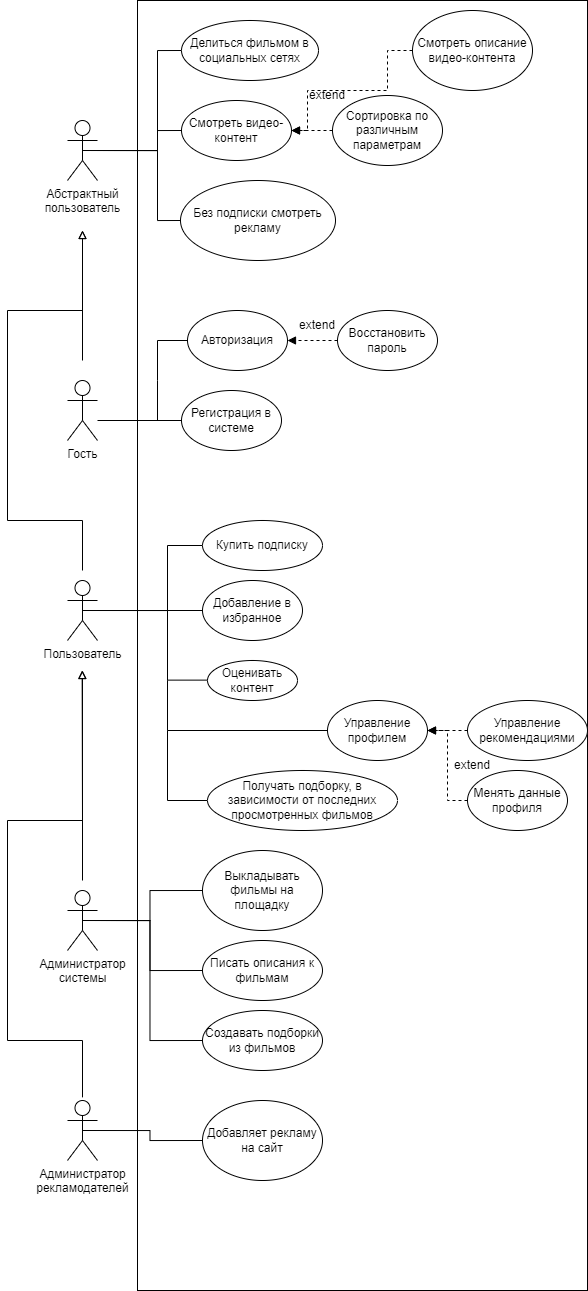

The diagram above was exported from draw.io. Its source (the exported page's mxGraphModel, read from the mxfile embedded in the PNG):
<mxGraphModel dx="1000" dy="1861" grid="1" gridSize="10" guides="1" tooltips="1" connect="1" arrows="1" fold="1" page="1" pageScale="1" pageWidth="827" pageHeight="1169" math="0" shadow="0">
  <root>
    <mxCell id="0" />
    <mxCell id="1" parent="0" />
    <mxCell id="5lyKcak0xtCJQbiHs1k0-6" value="" style="rounded=0;whiteSpace=wrap;html=1;" parent="1" vertex="1">
      <mxGeometry x="370" y="-140" width="450" height="1290" as="geometry" />
    </mxCell>
    <mxCell id="Z5sWEUYeV95ttGwz5Vwd-1" value="Гость" style="shape=umlActor;verticalLabelPosition=bottom;verticalAlign=top;html=1;outlineConnect=0;" parent="1" vertex="1">
      <mxGeometry x="300" y="240" width="30" height="60" as="geometry" />
    </mxCell>
    <mxCell id="5lyKcak0xtCJQbiHs1k0-29" style="edgeStyle=orthogonalEdgeStyle;rounded=0;orthogonalLoop=1;jettySize=auto;html=1;exitX=0.5;exitY=0.5;exitDx=0;exitDy=0;exitPerimeter=0;entryX=0;entryY=0.5;entryDx=0;entryDy=0;endArrow=none;endFill=0;" parent="1" source="Z5sWEUYeV95ttGwz5Vwd-2" target="5lyKcak0xtCJQbiHs1k0-28" edge="1">
      <mxGeometry relative="1" as="geometry">
        <Array as="points">
          <mxPoint x="400" y="470" />
          <mxPoint x="400" y="405" />
        </Array>
      </mxGeometry>
    </mxCell>
    <mxCell id="Z5sWEUYeV95ttGwz5Vwd-2" value="Пользователь" style="shape=umlActor;verticalLabelPosition=bottom;verticalAlign=top;html=1;outlineConnect=0;" parent="1" vertex="1">
      <mxGeometry x="300" y="440" width="30" height="60" as="geometry" />
    </mxCell>
    <mxCell id="Z5sWEUYeV95ttGwz5Vwd-3" value="Авторизация" style="ellipse;whiteSpace=wrap;html=1;" parent="1" vertex="1">
      <mxGeometry x="420" y="170" width="100" height="60" as="geometry" />
    </mxCell>
    <mxCell id="Z5sWEUYeV95ttGwz5Vwd-6" value="" style="endArrow=none;html=1;rounded=0;" parent="1" edge="1">
      <mxGeometry width="50" height="50" relative="1" as="geometry">
        <mxPoint x="400" y="539.62" as="sourcePoint" />
        <mxPoint x="440" y="539.62" as="targetPoint" />
      </mxGeometry>
    </mxCell>
    <mxCell id="Z5sWEUYeV95ttGwz5Vwd-8" value="" style="endArrow=none;html=1;rounded=0;" parent="1" edge="1">
      <mxGeometry width="50" height="50" relative="1" as="geometry">
        <mxPoint x="400" y="470" as="sourcePoint" />
        <mxPoint x="400" y="540" as="targetPoint" />
      </mxGeometry>
    </mxCell>
    <mxCell id="Z5sWEUYeV95ttGwz5Vwd-9" value="" style="endArrow=none;html=1;rounded=0;" parent="1" target="Z5sWEUYeV95ttGwz5Vwd-2" edge="1">
      <mxGeometry width="50" height="50" relative="1" as="geometry">
        <mxPoint x="400" y="470" as="sourcePoint" />
        <mxPoint x="450" y="540" as="targetPoint" />
      </mxGeometry>
    </mxCell>
    <mxCell id="Z5sWEUYeV95ttGwz5Vwd-10" value="Добавление в избранное" style="ellipse;whiteSpace=wrap;html=1;" parent="1" vertex="1">
      <mxGeometry x="435" y="440" width="100" height="60" as="geometry" />
    </mxCell>
    <mxCell id="Z5sWEUYeV95ttGwz5Vwd-11" value="" style="endArrow=none;html=1;rounded=0;entryX=0;entryY=0.5;entryDx=0;entryDy=0;" parent="1" target="Z5sWEUYeV95ttGwz5Vwd-10" edge="1">
      <mxGeometry width="50" height="50" relative="1" as="geometry">
        <mxPoint x="400" y="470" as="sourcePoint" />
        <mxPoint x="450" y="420" as="targetPoint" />
      </mxGeometry>
    </mxCell>
    <mxCell id="Z5sWEUYeV95ttGwz5Vwd-12" value="Регистрация в системе" style="ellipse;whiteSpace=wrap;html=1;" parent="1" vertex="1">
      <mxGeometry x="414" y="250" width="100" height="60" as="geometry" />
    </mxCell>
    <mxCell id="Z5sWEUYeV95ttGwz5Vwd-13" value="" style="endArrow=none;html=1;rounded=0;entryX=0;entryY=0.5;entryDx=0;entryDy=0;" parent="1" target="Z5sWEUYeV95ttGwz5Vwd-12" edge="1">
      <mxGeometry width="50" height="50" relative="1" as="geometry">
        <mxPoint x="330" y="280" as="sourcePoint" />
        <mxPoint x="380" y="230" as="targetPoint" />
      </mxGeometry>
    </mxCell>
    <mxCell id="Z5sWEUYeV95ttGwz5Vwd-18" value="Оценивать контент" style="ellipse;whiteSpace=wrap;html=1;" parent="1" vertex="1">
      <mxGeometry x="440" y="520" width="90" height="40" as="geometry" />
    </mxCell>
    <mxCell id="Z5sWEUYeV95ttGwz5Vwd-21" value="" style="endArrow=block;html=1;rounded=0;endFill=0;" parent="1" edge="1">
      <mxGeometry width="50" height="50" relative="1" as="geometry">
        <mxPoint x="315" y="430" as="sourcePoint" />
        <mxPoint x="315" y="90" as="targetPoint" />
        <Array as="points">
          <mxPoint x="315" y="380" />
          <mxPoint x="240" y="380" />
          <mxPoint x="240" y="170" />
          <mxPoint x="315" y="170" />
        </Array>
      </mxGeometry>
    </mxCell>
    <mxCell id="Z5sWEUYeV95ttGwz5Vwd-27" value="" style="endArrow=none;html=1;rounded=0;" parent="1" edge="1">
      <mxGeometry width="50" height="50" relative="1" as="geometry">
        <mxPoint x="390" y="280" as="sourcePoint" />
        <mxPoint x="390" y="200" as="targetPoint" />
        <Array as="points">
          <mxPoint x="390" y="240" />
        </Array>
      </mxGeometry>
    </mxCell>
    <mxCell id="Z5sWEUYeV95ttGwz5Vwd-55" value="" style="endArrow=none;html=1;rounded=0;entryX=0;entryY=0.5;entryDx=0;entryDy=0;" parent="1" target="Z5sWEUYeV95ttGwz5Vwd-3" edge="1">
      <mxGeometry width="50" height="50" relative="1" as="geometry">
        <mxPoint x="390" y="200" as="sourcePoint" />
        <mxPoint x="410" y="150" as="targetPoint" />
      </mxGeometry>
    </mxCell>
    <mxCell id="Z5sWEUYeV95ttGwz5Vwd-56" value="Восстановить пароль" style="ellipse;whiteSpace=wrap;html=1;" parent="1" vertex="1">
      <mxGeometry x="570" y="170" width="100" height="60" as="geometry" />
    </mxCell>
    <mxCell id="Z5sWEUYeV95ttGwz5Vwd-57" value="" style="endArrow=block;html=1;rounded=0;entryX=1;entryY=0.5;entryDx=0;entryDy=0;endFill=1;dashed=1;" parent="1" target="Z5sWEUYeV95ttGwz5Vwd-3" edge="1">
      <mxGeometry width="50" height="50" relative="1" as="geometry">
        <mxPoint x="570" y="200" as="sourcePoint" />
        <mxPoint x="620" y="150" as="targetPoint" />
      </mxGeometry>
    </mxCell>
    <mxCell id="Z5sWEUYeV95ttGwz5Vwd-63" value="" style="endArrow=none;html=1;rounded=0;" parent="1" edge="1">
      <mxGeometry width="50" height="50" relative="1" as="geometry">
        <mxPoint x="400" y="590" as="sourcePoint" />
        <mxPoint x="560" y="590" as="targetPoint" />
      </mxGeometry>
    </mxCell>
    <mxCell id="Z5sWEUYeV95ttGwz5Vwd-64" value="Управление рекомендациями" style="ellipse;whiteSpace=wrap;html=1;" parent="1" vertex="1">
      <mxGeometry x="700" y="560" width="120" height="60" as="geometry" />
    </mxCell>
    <mxCell id="Z5sWEUYeV95ttGwz5Vwd-65" value="Управление профилем" style="ellipse;whiteSpace=wrap;html=1;" parent="1" vertex="1">
      <mxGeometry x="560" y="560" width="100" height="60" as="geometry" />
    </mxCell>
    <mxCell id="Z5sWEUYeV95ttGwz5Vwd-66" value="Менять данные профиля" style="ellipse;whiteSpace=wrap;html=1;" parent="1" vertex="1">
      <mxGeometry x="700" y="630" width="100" height="60" as="geometry" />
    </mxCell>
    <mxCell id="Z5sWEUYeV95ttGwz5Vwd-67" value="" style="endArrow=block;html=1;rounded=0;entryX=1;entryY=0.5;entryDx=0;entryDy=0;endFill=1;dashed=1;exitX=0;exitY=0.5;exitDx=0;exitDy=0;" parent="1" source="Z5sWEUYeV95ttGwz5Vwd-64" target="Z5sWEUYeV95ttGwz5Vwd-65" edge="1">
      <mxGeometry width="50" height="50" relative="1" as="geometry">
        <mxPoint x="710" y="530" as="sourcePoint" />
        <mxPoint x="660" y="530" as="targetPoint" />
      </mxGeometry>
    </mxCell>
    <mxCell id="Z5sWEUYeV95ttGwz5Vwd-68" value="" style="endArrow=block;html=1;rounded=0;entryX=1;entryY=0.5;entryDx=0;entryDy=0;endFill=1;dashed=1;exitX=0;exitY=0.5;exitDx=0;exitDy=0;" parent="1" source="Z5sWEUYeV95ttGwz5Vwd-66" target="Z5sWEUYeV95ttGwz5Vwd-65" edge="1">
      <mxGeometry width="50" height="50" relative="1" as="geometry">
        <mxPoint x="670" y="659.62" as="sourcePoint" />
        <mxPoint x="620" y="659.62" as="targetPoint" />
        <Array as="points">
          <mxPoint x="680" y="660" />
          <mxPoint x="680" y="590" />
        </Array>
      </mxGeometry>
    </mxCell>
    <mxCell id="Z5sWEUYeV95ttGwz5Vwd-72" value="" style="endArrow=none;html=1;rounded=0;" parent="1" edge="1">
      <mxGeometry width="50" height="50" relative="1" as="geometry">
        <mxPoint x="400" y="590" as="sourcePoint" />
        <mxPoint x="400" y="540" as="targetPoint" />
      </mxGeometry>
    </mxCell>
    <mxCell id="Z5sWEUYeV95ttGwz5Vwd-73" value="Получать подборку, в зависимости от последних просмотренных фильмов" style="ellipse;whiteSpace=wrap;html=1;" parent="1" vertex="1">
      <mxGeometry x="440" y="630" width="190" height="60" as="geometry" />
    </mxCell>
    <mxCell id="Z5sWEUYeV95ttGwz5Vwd-74" value="" style="endArrow=none;html=1;rounded=0;" parent="1" edge="1">
      <mxGeometry width="50" height="50" relative="1" as="geometry">
        <mxPoint x="400" y="660" as="sourcePoint" />
        <mxPoint x="400" y="590" as="targetPoint" />
      </mxGeometry>
    </mxCell>
    <mxCell id="Z5sWEUYeV95ttGwz5Vwd-75" value="" style="endArrow=none;html=1;rounded=0;exitX=0;exitY=0.5;exitDx=0;exitDy=0;" parent="1" source="Z5sWEUYeV95ttGwz5Vwd-73" edge="1">
      <mxGeometry width="50" height="50" relative="1" as="geometry">
        <mxPoint x="520" y="660" as="sourcePoint" />
        <mxPoint x="400" y="660" as="targetPoint" />
      </mxGeometry>
    </mxCell>
    <mxCell id="5lyKcak0xtCJQbiHs1k0-11" style="edgeStyle=orthogonalEdgeStyle;rounded=0;orthogonalLoop=1;jettySize=auto;html=1;exitX=0.5;exitY=0.5;exitDx=0;exitDy=0;exitPerimeter=0;entryX=0;entryY=0.5;entryDx=0;entryDy=0;strokeColor=default;endArrow=none;endFill=0;" parent="1" source="5lyKcak0xtCJQbiHs1k0-1" target="5lyKcak0xtCJQbiHs1k0-9" edge="1">
      <mxGeometry relative="1" as="geometry" />
    </mxCell>
    <mxCell id="5lyKcak0xtCJQbiHs1k0-15" style="edgeStyle=orthogonalEdgeStyle;rounded=0;orthogonalLoop=1;jettySize=auto;html=1;exitX=0.5;exitY=0.5;exitDx=0;exitDy=0;exitPerimeter=0;entryX=0;entryY=0.5;entryDx=0;entryDy=0;endArrow=none;endFill=0;" parent="1" source="5lyKcak0xtCJQbiHs1k0-1" target="5lyKcak0xtCJQbiHs1k0-12" edge="1">
      <mxGeometry relative="1" as="geometry" />
    </mxCell>
    <mxCell id="5lyKcak0xtCJQbiHs1k0-16" style="edgeStyle=orthogonalEdgeStyle;rounded=0;orthogonalLoop=1;jettySize=auto;html=1;exitX=0.5;exitY=0.5;exitDx=0;exitDy=0;exitPerimeter=0;entryX=0;entryY=0.5;entryDx=0;entryDy=0;endArrow=none;endFill=0;" parent="1" source="5lyKcak0xtCJQbiHs1k0-1" target="5lyKcak0xtCJQbiHs1k0-14" edge="1">
      <mxGeometry relative="1" as="geometry" />
    </mxCell>
    <mxCell id="5lyKcak0xtCJQbiHs1k0-1" value="Администратор&lt;div&gt;системы&lt;/div&gt;" style="shape=umlActor;verticalLabelPosition=bottom;verticalAlign=top;html=1;outlineConnect=0;" parent="1" vertex="1">
      <mxGeometry x="300" y="750" width="30" height="60" as="geometry" />
    </mxCell>
    <mxCell id="5lyKcak0xtCJQbiHs1k0-9" value="Выкладывать фильмы на площадку" style="ellipse;whiteSpace=wrap;html=1;" parent="1" vertex="1">
      <mxGeometry x="435" y="710" width="120" height="80" as="geometry" />
    </mxCell>
    <mxCell id="5lyKcak0xtCJQbiHs1k0-12" value="Писать описания к фильмам" style="ellipse;whiteSpace=wrap;html=1;" parent="1" vertex="1">
      <mxGeometry x="435" y="800" width="120" height="60" as="geometry" />
    </mxCell>
    <mxCell id="5lyKcak0xtCJQbiHs1k0-14" value="Создавать подборки из фильмов" style="ellipse;whiteSpace=wrap;html=1;" parent="1" vertex="1">
      <mxGeometry x="435" y="870" width="120" height="60" as="geometry" />
    </mxCell>
    <mxCell id="5lyKcak0xtCJQbiHs1k0-18" value="" style="endArrow=block;html=1;rounded=0;endFill=0;" parent="1" edge="1">
      <mxGeometry width="50" height="50" relative="1" as="geometry">
        <mxPoint x="315" y="740" as="sourcePoint" />
        <mxPoint x="315" y="530" as="targetPoint" />
      </mxGeometry>
    </mxCell>
    <mxCell id="5lyKcak0xtCJQbiHs1k0-27" style="edgeStyle=orthogonalEdgeStyle;rounded=0;orthogonalLoop=1;jettySize=auto;html=1;exitX=0.5;exitY=0.5;exitDx=0;exitDy=0;exitPerimeter=0;entryX=0;entryY=0.5;entryDx=0;entryDy=0;endArrow=none;endFill=0;" parent="1" source="5lyKcak0xtCJQbiHs1k0-20" target="5lyKcak0xtCJQbiHs1k0-22" edge="1">
      <mxGeometry relative="1" as="geometry">
        <Array as="points">
          <mxPoint x="390" y="10" />
          <mxPoint x="390" y="-10" />
        </Array>
      </mxGeometry>
    </mxCell>
    <mxCell id="5lyKcak0xtCJQbiHs1k0-39" style="edgeStyle=orthogonalEdgeStyle;rounded=0;orthogonalLoop=1;jettySize=auto;html=1;exitX=0.5;exitY=0.5;exitDx=0;exitDy=0;exitPerimeter=0;entryX=0;entryY=0.5;entryDx=0;entryDy=0;endArrow=none;endFill=0;" parent="1" source="5lyKcak0xtCJQbiHs1k0-20" target="5lyKcak0xtCJQbiHs1k0-34" edge="1">
      <mxGeometry relative="1" as="geometry">
        <Array as="points">
          <mxPoint x="390" y="10" />
          <mxPoint x="390" y="80" />
        </Array>
      </mxGeometry>
    </mxCell>
    <mxCell id="5lyKcak0xtCJQbiHs1k0-41" style="edgeStyle=orthogonalEdgeStyle;rounded=0;orthogonalLoop=1;jettySize=auto;html=1;exitX=0.5;exitY=0.5;exitDx=0;exitDy=0;exitPerimeter=0;entryX=0;entryY=0.5;entryDx=0;entryDy=0;endArrow=none;endFill=0;" parent="1" source="5lyKcak0xtCJQbiHs1k0-20" target="5lyKcak0xtCJQbiHs1k0-40" edge="1">
      <mxGeometry relative="1" as="geometry">
        <Array as="points">
          <mxPoint x="390" y="10" />
          <mxPoint x="390" y="-90" />
        </Array>
      </mxGeometry>
    </mxCell>
    <mxCell id="5lyKcak0xtCJQbiHs1k0-20" value="Абстрактный&lt;div&gt;пользователь&lt;/div&gt;" style="shape=umlActor;verticalLabelPosition=bottom;verticalAlign=top;html=1;outlineConnect=0;" parent="1" vertex="1">
      <mxGeometry x="300" y="-20" width="30" height="60" as="geometry" />
    </mxCell>
    <mxCell id="5lyKcak0xtCJQbiHs1k0-22" value="Смотреть видео-контент" style="ellipse;whiteSpace=wrap;html=1;" parent="1" vertex="1">
      <mxGeometry x="414" y="-40" width="110" height="60" as="geometry" />
    </mxCell>
    <mxCell id="5lyKcak0xtCJQbiHs1k0-23" value="Сортировка по различным параметрам" style="ellipse;whiteSpace=wrap;html=1;" parent="1" vertex="1">
      <mxGeometry x="565" y="-45" width="110" height="70" as="geometry" />
    </mxCell>
    <mxCell id="5lyKcak0xtCJQbiHs1k0-24" value="" style="endArrow=block;html=1;rounded=0;entryX=1;entryY=0.5;entryDx=0;entryDy=0;endFill=1;dashed=1;exitX=0;exitY=0.5;exitDx=0;exitDy=0;" parent="1" source="5lyKcak0xtCJQbiHs1k0-23" target="5lyKcak0xtCJQbiHs1k0-22" edge="1">
      <mxGeometry width="50" height="50" relative="1" as="geometry">
        <mxPoint x="580" y="-160" as="sourcePoint" />
        <mxPoint x="530" y="-160" as="targetPoint" />
      </mxGeometry>
    </mxCell>
    <mxCell id="5lyKcak0xtCJQbiHs1k0-25" value="Смотреть описание видео-контента" style="ellipse;whiteSpace=wrap;html=1;" parent="1" vertex="1">
      <mxGeometry x="645" y="-130" width="120" height="80" as="geometry" />
    </mxCell>
    <mxCell id="5lyKcak0xtCJQbiHs1k0-26" value="" style="endArrow=block;html=1;rounded=0;entryX=1;entryY=0.5;entryDx=0;entryDy=0;endFill=1;dashed=1;exitX=0;exitY=0.5;exitDx=0;exitDy=0;" parent="1" source="5lyKcak0xtCJQbiHs1k0-25" target="5lyKcak0xtCJQbiHs1k0-22" edge="1">
      <mxGeometry width="50" height="50" relative="1" as="geometry">
        <mxPoint x="580" y="-160" as="sourcePoint" />
        <mxPoint x="530" y="-160" as="targetPoint" />
        <Array as="points">
          <mxPoint x="620" y="-90" />
          <mxPoint x="620" y="-50" />
          <mxPoint x="540" y="-50" />
          <mxPoint x="540" y="-10" />
        </Array>
      </mxGeometry>
    </mxCell>
    <mxCell id="5lyKcak0xtCJQbiHs1k0-28" value="Купить подписку" style="ellipse;whiteSpace=wrap;html=1;" parent="1" vertex="1">
      <mxGeometry x="435" y="380" width="120" height="50" as="geometry" />
    </mxCell>
    <mxCell id="5lyKcak0xtCJQbiHs1k0-30" value="extend" style="text;html=1;align=center;verticalAlign=middle;whiteSpace=wrap;rounded=0;" parent="1" vertex="1">
      <mxGeometry x="675" y="610" width="60" height="30" as="geometry" />
    </mxCell>
    <mxCell id="5lyKcak0xtCJQbiHs1k0-31" value="extend" style="text;html=1;align=center;verticalAlign=middle;whiteSpace=wrap;rounded=0;" parent="1" vertex="1">
      <mxGeometry x="520" y="170" width="60" height="30" as="geometry" />
    </mxCell>
    <mxCell id="5lyKcak0xtCJQbiHs1k0-33" value="extend" style="text;html=1;align=center;verticalAlign=middle;whiteSpace=wrap;rounded=0;" parent="1" vertex="1">
      <mxGeometry x="530" y="-60" width="60" height="30" as="geometry" />
    </mxCell>
    <mxCell id="5lyKcak0xtCJQbiHs1k0-34" value="Без подписки смотреть рекламу" style="ellipse;whiteSpace=wrap;html=1;" parent="1" vertex="1">
      <mxGeometry x="413" y="40" width="155" height="80" as="geometry" />
    </mxCell>
    <mxCell id="5lyKcak0xtCJQbiHs1k0-38" value="" style="endArrow=block;html=1;rounded=0;endFill=0;" parent="1" edge="1">
      <mxGeometry width="50" height="50" relative="1" as="geometry">
        <mxPoint x="315" y="220" as="sourcePoint" />
        <mxPoint x="315" y="90" as="targetPoint" />
      </mxGeometry>
    </mxCell>
    <mxCell id="5lyKcak0xtCJQbiHs1k0-40" value="Делиться фильмом в социальных сетях" style="ellipse;whiteSpace=wrap;html=1;" parent="1" vertex="1">
      <mxGeometry x="414" y="-120" width="137" height="60" as="geometry" />
    </mxCell>
    <mxCell id="0AM--T2G-mrkAwk8FQ6F-5" style="edgeStyle=orthogonalEdgeStyle;rounded=0;orthogonalLoop=1;jettySize=auto;html=1;exitX=0.5;exitY=0.5;exitDx=0;exitDy=0;exitPerimeter=0;entryX=0;entryY=0.5;entryDx=0;entryDy=0;endArrow=none;endFill=0;" edge="1" parent="1" source="0AM--T2G-mrkAwk8FQ6F-1" target="0AM--T2G-mrkAwk8FQ6F-3">
      <mxGeometry relative="1" as="geometry" />
    </mxCell>
    <mxCell id="0AM--T2G-mrkAwk8FQ6F-1" value="Администратор&lt;div&gt;рекламодателей&lt;/div&gt;&lt;div&gt;&lt;br&gt;&lt;/div&gt;" style="shape=umlActor;verticalLabelPosition=bottom;verticalAlign=top;html=1;outlineConnect=0;" vertex="1" parent="1">
      <mxGeometry x="300" y="960" width="30" height="60" as="geometry" />
    </mxCell>
    <mxCell id="0AM--T2G-mrkAwk8FQ6F-2" value="" style="endArrow=block;html=1;rounded=0;endFill=0;" edge="1" parent="1">
      <mxGeometry width="50" height="50" relative="1" as="geometry">
        <mxPoint x="315" y="956.8570382254464" as="sourcePoint" />
        <mxPoint x="314.64" y="530" as="targetPoint" />
        <Array as="points">
          <mxPoint x="315" y="900" />
          <mxPoint x="240" y="900" />
          <mxPoint x="240" y="680" />
          <mxPoint x="315" y="680" />
        </Array>
      </mxGeometry>
    </mxCell>
    <mxCell id="0AM--T2G-mrkAwk8FQ6F-3" value="Добавляет рекламу на сайт" style="ellipse;whiteSpace=wrap;html=1;" vertex="1" parent="1">
      <mxGeometry x="435" y="960" width="120" height="80" as="geometry" />
    </mxCell>
  </root>
</mxGraphModel>